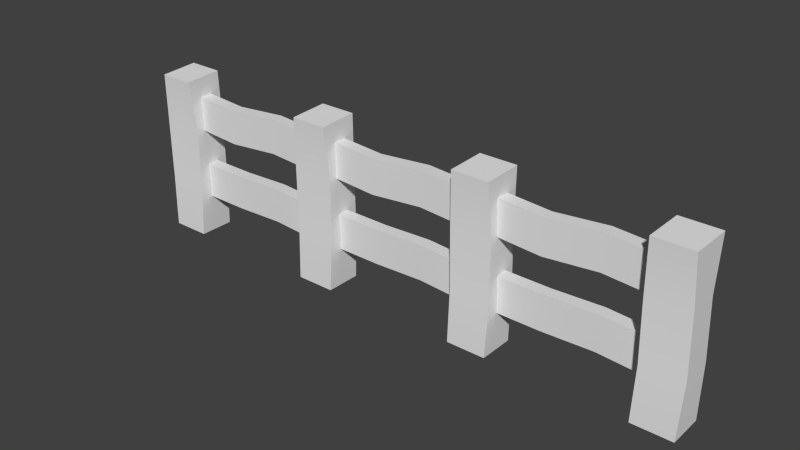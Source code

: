 # Source: fence.blend  (saved by Blender 2.79.0; exported with 4.5.12 LTS)
import bpy
from mathutils import Matrix  # noqa: F401  (used for matrix-valued properties, if any)

bpy.ops.wm.read_factory_settings(use_empty=True)
scene = bpy.context.scene
scene.name = 'Scene'

# ---- collections
col_collection_1 = bpy.data.collections.new('Collection 1'); scene.collection.children.link(col_collection_1)

# ---- materials (node trees are filled in below, after node groups)
mat_wood_fence_plank = bpy.data.materials.new('wood_fence_plank')
mat_wood_fence_plank.alpha_threshold = 0.0
mat_wood_fence_plank.use_transparent_shadow = False
mat_wood_fence_plank.roughness = 0.5
mat_wood_fence_plank.specular_intensity = 0.0
mat_wood_fence_plank.line_color = (0.0, 0.0, 0.0, 1.0)
mat_wood_fence = bpy.data.materials.new('wood_fence')
mat_wood_fence.alpha_threshold = 0.0
mat_wood_fence.use_transparent_shadow = False
mat_wood_fence.roughness = 0.5
mat_wood_fence.specular_intensity = 0.0
mat_wood_fence.line_color = (0.0, 0.0, 0.0, 1.0)

# ---- material node trees

# ---- world
world_world = bpy.data.worlds.new('World'); scene.world = world_world
world_world.color = (0.05088, 0.05088, 0.05088)
world_world.use_sun_shadow = False
world_world.sun_shadow_jitter_overblur = 0.0
world_world.cycles.sampling_method = 'NONE'
world_world.cycles.sample_map_resolution = 256

# ---- meshes
me_cube_001 = bpy.data.meshes.new('Cube.001')
me_cube_001.from_pydata([(-0.1861, -0.02068, -0.05775), (-0.1861, 0.02068, -0.05775), (0.296, 0.02068, -0.06455), (0.296, -0.02068, -0.06455), (-0.1861, -0.02068, 0.05775), (-0.1861, 0.02068, 0.05775), (0.296, 0.02068, 0.05096), (0.296, -0.02068, 0.05096), (-0.03625, 0.02068, 0.04688), (0.1353, 0.02814, 0.05775), (0.1353, 0.02814, -0.05775), (-0.03625, 0.02068, -0.06862), (0.1353, -0.01322, 0.05775), (-0.03625, -0.02068, 0.04688), (-0.03625, -0.02068, -0.06862), (0.1353, -0.01322, -0.05775)], [], [(4, 5, 1, 0), (9, 6, 2, 10), (6, 7, 3, 2), (13, 4, 0, 14), (15, 10, 2, 3), (13, 8, 5, 4), (5, 8, 11, 1), (8, 9, 10, 11), (7, 12, 15, 3), (12, 13, 14, 15), (0, 1, 11, 14), (14, 11, 10, 15), (7, 6, 9, 12), (12, 9, 8, 13)])
me_cube_001.polygons.foreach_set('use_smooth', [True] * 14)
_uv = me_cube_001.uv_layers.new(name='UVMap')
_uv.uv.foreach_set('vector', [0.1718, 0.9662, 0.0862, 0.9662, 0.0862, 0.7271, 0.1718, 0.7271, 0.6657, 0.2735, 0.9987, 0.2735, 0.9987, 0.5126, 0.6657, 0.5126, 0.08581, 0.9662, 0.0001944, 0.9662, 0.0001944, 0.7271, 0.08581, 0.7271, 0.3103, 0.2506, 0.000234, 0.2506, 0.0001944, 0.01147, 0.3103, 0.01147, 0.6669, 0.719, 0.6669, 0.6334, 0.9998, 0.6334, 0.9998, 0.719, 0.3111, 0.5319, 0.3111, 0.6176, 0.0001944, 0.6176, 0.0001944, 0.5319, 0.0001944, 0.2735, 0.3103, 0.2735, 0.3103, 0.5126, 0.0001944, 0.5126, 0.3103, 0.2735, 0.6657, 0.2735, 0.6657, 0.5126, 0.3103, 0.5126, 0.9987, 0.2506, 0.6658, 0.2506, 0.6657, 0.01147, 0.9987, 0.01147, 0.6658, 0.2506, 0.3103, 0.2506, 0.3103, 0.01147, 0.6657, 0.01147, 0.0001944, 0.719, 0.0001944, 0.6334, 0.3111, 0.6334, 0.3111, 0.719, 0.3111, 0.719, 0.3111, 0.6334, 0.6669, 0.6334, 0.6669, 0.719, 0.9998, 0.5319, 0.9998, 0.6176, 0.6669, 0.6176, 0.6669, 0.5319, 0.6669, 0.5319, 0.6669, 0.6176, 0.3111, 0.6176, 0.3111, 0.5319])
me_cube_001.materials.append(mat_wood_fence_plank)
me_cube_001.use_remesh_preserve_volume = False
me_cube_001.use_remesh_preserve_attributes = False
me_cube_001.use_mirror_vertex_groups = False
me_cube_001.update()
me_cube_002 = bpy.data.meshes.new('Cube.002')
me_cube_002.from_pydata([(-0.1861, -0.02068, -0.05775), (-0.1861, 0.02068, -0.05775), (0.296, 0.02068, -0.06455), (0.296, -0.02068, -0.06455), (-0.1861, -0.02068, 0.05775), (-0.1861, 0.02068, 0.05775), (0.296, 0.02068, 0.05096), (0.296, -0.02068, 0.05096), (-0.03625, 0.02068, 0.04688), (0.1353, 0.02814, 0.05775), (0.1353, 0.02814, -0.05775), (-0.03625, 0.02068, -0.06862), (0.1353, -0.01322, 0.05775), (-0.03625, -0.02068, 0.04688), (-0.03625, -0.02068, -0.06862), (0.1353, -0.01322, -0.05775)], [], [(4, 5, 1, 0), (9, 6, 2, 10), (6, 7, 3, 2), (13, 4, 0, 14), (15, 10, 2, 3), (13, 8, 5, 4), (5, 8, 11, 1), (8, 9, 10, 11), (7, 12, 15, 3), (12, 13, 14, 15), (0, 1, 11, 14), (14, 11, 10, 15), (7, 6, 9, 12), (12, 9, 8, 13)])
me_cube_002.polygons.foreach_set('use_smooth', [True] * 14)
_uv = me_cube_002.uv_layers.new(name='UVMap')
_uv.uv.foreach_set('vector', [0.1718, 0.9662, 0.0862, 0.9662, 0.0862, 0.7271, 0.1718, 0.7271, 0.6657, 0.2735, 0.9987, 0.2735, 0.9987, 0.5126, 0.6657, 0.5126, 0.08581, 0.9662, 0.0001944, 0.9662, 0.0001944, 0.7271, 0.08581, 0.7271, 0.3103, 0.2506, 0.000234, 0.2506, 0.0001944, 0.01147, 0.3103, 0.01147, 0.6669, 0.719, 0.6669, 0.6334, 0.9998, 0.6334, 0.9998, 0.719, 0.3111, 0.5319, 0.3111, 0.6176, 0.0001944, 0.6176, 0.0001944, 0.5319, 0.0001944, 0.2735, 0.3103, 0.2735, 0.3103, 0.5126, 0.0001944, 0.5126, 0.3103, 0.2735, 0.6657, 0.2735, 0.6657, 0.5126, 0.3103, 0.5126, 0.9987, 0.2506, 0.6658, 0.2506, 0.6657, 0.01147, 0.9987, 0.01147, 0.6658, 0.2506, 0.3103, 0.2506, 0.3103, 0.01147, 0.6657, 0.01147, 0.0001944, 0.719, 0.0001944, 0.6334, 0.3111, 0.6334, 0.3111, 0.719, 0.3111, 0.719, 0.3111, 0.6334, 0.6669, 0.6334, 0.6669, 0.719, 0.9998, 0.5319, 0.9998, 0.6176, 0.6669, 0.6176, 0.6669, 0.5319, 0.6669, 0.5319, 0.6669, 0.6176, 0.3111, 0.6176, 0.3111, 0.5319])
me_cube_002.materials.append(mat_wood_fence_plank)
me_cube_002.use_remesh_preserve_volume = False
me_cube_002.use_remesh_preserve_attributes = False
me_cube_002.use_mirror_vertex_groups = False
me_cube_002.update()
me_cube_003 = bpy.data.meshes.new('Cube.003')
me_cube_003.from_pydata([(-0.1861, -0.02068, -0.05775), (-0.1861, 0.02068, -0.05775), (0.296, 0.02068, -0.06455), (0.296, -0.02068, -0.06455), (-0.1861, -0.02068, 0.05775), (-0.1861, 0.02068, 0.05775), (0.296, 0.02068, 0.05096), (0.296, -0.02068, 0.05096), (-0.03625, 0.02068, 0.04688), (0.1353, 0.02814, 0.05775), (0.1353, 0.02814, -0.05775), (-0.03625, 0.02068, -0.06862), (0.1353, -0.01322, 0.05775), (-0.03625, -0.02068, 0.04688), (-0.03625, -0.02068, -0.06862), (0.1353, -0.01322, -0.05775)], [], [(4, 5, 1, 0), (9, 6, 2, 10), (6, 7, 3, 2), (13, 4, 0, 14), (15, 10, 2, 3), (13, 8, 5, 4), (5, 8, 11, 1), (8, 9, 10, 11), (7, 12, 15, 3), (12, 13, 14, 15), (0, 1, 11, 14), (14, 11, 10, 15), (7, 6, 9, 12), (12, 9, 8, 13)])
me_cube_003.polygons.foreach_set('use_smooth', [True] * 14)
_uv = me_cube_003.uv_layers.new(name='UVMap')
_uv.uv.foreach_set('vector', [0.1718, 0.9662, 0.0862, 0.9662, 0.0862, 0.7271, 0.1718, 0.7271, 0.6657, 0.2735, 0.9987, 0.2735, 0.9987, 0.5126, 0.6657, 0.5126, 0.08581, 0.9662, 0.0001944, 0.9662, 0.0001944, 0.7271, 0.08581, 0.7271, 0.3103, 0.2506, 0.000234, 0.2506, 0.0001944, 0.01147, 0.3103, 0.01147, 0.6669, 0.719, 0.6669, 0.6334, 0.9998, 0.6334, 0.9998, 0.719, 0.3111, 0.5319, 0.3111, 0.6176, 0.0001944, 0.6176, 0.0001944, 0.5319, 0.0001944, 0.2735, 0.3103, 0.2735, 0.3103, 0.5126, 0.0001944, 0.5126, 0.3103, 0.2735, 0.6657, 0.2735, 0.6657, 0.5126, 0.3103, 0.5126, 0.9987, 0.2506, 0.6658, 0.2506, 0.6657, 0.01147, 0.9987, 0.01147, 0.6658, 0.2506, 0.3103, 0.2506, 0.3103, 0.01147, 0.6657, 0.01147, 0.0001944, 0.719, 0.0001944, 0.6334, 0.3111, 0.6334, 0.3111, 0.719, 0.3111, 0.719, 0.3111, 0.6334, 0.6669, 0.6334, 0.6669, 0.719, 0.9998, 0.5319, 0.9998, 0.6176, 0.6669, 0.6176, 0.6669, 0.5319, 0.6669, 0.5319, 0.6669, 0.6176, 0.3111, 0.6176, 0.3111, 0.5319])
me_cube_003.materials.append(mat_wood_fence_plank)
me_cube_003.use_remesh_preserve_volume = False
me_cube_003.use_remesh_preserve_attributes = False
me_cube_003.use_mirror_vertex_groups = False
me_cube_003.update()
me_cube_007 = bpy.data.meshes.new('Cube.007')
me_cube_007.from_pydata([(-0.1861, -0.02068, -0.05775), (-0.1861, 0.02068, -0.05775), (0.296, 0.02068, -0.06455), (0.296, -0.02068, -0.06455), (-0.1861, -0.02068, 0.05775), (-0.1861, 0.02068, 0.05775), (0.296, 0.02068, 0.05096), (0.296, -0.02068, 0.05096), (-0.03625, 0.02068, 0.04688), (0.1353, 0.02814, 0.05775), (0.1353, 0.02814, -0.05775), (-0.03625, 0.02068, -0.06862), (0.1353, -0.01322, 0.05775), (-0.03625, -0.02068, 0.04688), (-0.03625, -0.02068, -0.06862), (0.1353, -0.01322, -0.05775)], [], [(4, 5, 1, 0), (9, 6, 2, 10), (6, 7, 3, 2), (13, 4, 0, 14), (15, 10, 2, 3), (13, 8, 5, 4), (5, 8, 11, 1), (8, 9, 10, 11), (7, 12, 15, 3), (12, 13, 14, 15), (0, 1, 11, 14), (14, 11, 10, 15), (7, 6, 9, 12), (12, 9, 8, 13)])
me_cube_007.polygons.foreach_set('use_smooth', [True] * 14)
_uv = me_cube_007.uv_layers.new(name='UVMap')
_uv.uv.foreach_set('vector', [0.1718, 0.9662, 0.0862, 0.9662, 0.0862, 0.7271, 0.1718, 0.7271, 0.6657, 0.2735, 0.9987, 0.2735, 0.9987, 0.5126, 0.6657, 0.5126, 0.08581, 0.9662, 0.0001944, 0.9662, 0.0001944, 0.7271, 0.08581, 0.7271, 0.3103, 0.2506, 0.000234, 0.2506, 0.0001944, 0.01147, 0.3103, 0.01147, 0.6669, 0.719, 0.6669, 0.6334, 0.9998, 0.6334, 0.9998, 0.719, 0.3111, 0.5319, 0.3111, 0.6176, 0.0001944, 0.6176, 0.0001944, 0.5319, 0.0001944, 0.2735, 0.3103, 0.2735, 0.3103, 0.5126, 0.0001944, 0.5126, 0.3103, 0.2735, 0.6657, 0.2735, 0.6657, 0.5126, 0.3103, 0.5126, 0.9987, 0.2506, 0.6658, 0.2506, 0.6657, 0.01147, 0.9987, 0.01147, 0.6658, 0.2506, 0.3103, 0.2506, 0.3103, 0.01147, 0.6657, 0.01147, 0.0001944, 0.719, 0.0001944, 0.6334, 0.3111, 0.6334, 0.3111, 0.719, 0.3111, 0.719, 0.3111, 0.6334, 0.6669, 0.6334, 0.6669, 0.719, 0.9998, 0.5319, 0.9998, 0.6176, 0.6669, 0.6176, 0.6669, 0.5319, 0.6669, 0.5319, 0.6669, 0.6176, 0.3111, 0.6176, 0.3111, 0.5319])
me_cube_007.materials.append(mat_wood_fence_plank)
me_cube_007.use_remesh_preserve_volume = False
me_cube_007.use_remesh_preserve_attributes = False
me_cube_007.use_mirror_vertex_groups = False
me_cube_007.update()
me_cube_004 = bpy.data.meshes.new('Cube.004')
me_cube_004.from_pydata([(-0.1861, -0.02068, -0.05775), (-0.1861, 0.02068, -0.05775), (0.296, 0.02068, -0.06455), (0.296, -0.02068, -0.06455), (-0.1861, -0.02068, 0.05775), (-0.1861, 0.02068, 0.05775), (0.296, 0.02068, 0.05096), (0.296, -0.02068, 0.05096), (-0.03625, 0.02068, 0.04688), (0.1353, 0.02814, 0.05775), (0.1353, 0.02814, -0.05775), (-0.03625, 0.02068, -0.06862), (0.1353, -0.01322, 0.05775), (-0.03625, -0.02068, 0.04688), (-0.03625, -0.02068, -0.06862), (0.1353, -0.01322, -0.05775)], [], [(4, 5, 1, 0), (9, 6, 2, 10), (6, 7, 3, 2), (13, 4, 0, 14), (15, 10, 2, 3), (13, 8, 5, 4), (5, 8, 11, 1), (8, 9, 10, 11), (7, 12, 15, 3), (12, 13, 14, 15), (0, 1, 11, 14), (14, 11, 10, 15), (7, 6, 9, 12), (12, 9, 8, 13)])
me_cube_004.polygons.foreach_set('use_smooth', [True] * 14)
_uv = me_cube_004.uv_layers.new(name='UVMap')
_uv.uv.foreach_set('vector', [0.1718, 0.9662, 0.0862, 0.9662, 0.0862, 0.7271, 0.1718, 0.7271, 0.6657, 0.2735, 0.9987, 0.2735, 0.9987, 0.5126, 0.6657, 0.5126, 0.08581, 0.9662, 0.0001944, 0.9662, 0.0001944, 0.7271, 0.08581, 0.7271, 0.3103, 0.2506, 0.000234, 0.2506, 0.0001944, 0.01147, 0.3103, 0.01147, 0.6669, 0.719, 0.6669, 0.6334, 0.9998, 0.6334, 0.9998, 0.719, 0.3111, 0.5319, 0.3111, 0.6176, 0.0001944, 0.6176, 0.0001944, 0.5319, 0.0001944, 0.2735, 0.3103, 0.2735, 0.3103, 0.5126, 0.0001944, 0.5126, 0.3103, 0.2735, 0.6657, 0.2735, 0.6657, 0.5126, 0.3103, 0.5126, 0.9987, 0.2506, 0.6658, 0.2506, 0.6657, 0.01147, 0.9987, 0.01147, 0.6658, 0.2506, 0.3103, 0.2506, 0.3103, 0.01147, 0.6657, 0.01147, 0.0001944, 0.719, 0.0001944, 0.6334, 0.3111, 0.6334, 0.3111, 0.719, 0.3111, 0.719, 0.3111, 0.6334, 0.6669, 0.6334, 0.6669, 0.719, 0.9998, 0.5319, 0.9998, 0.6176, 0.6669, 0.6176, 0.6669, 0.5319, 0.6669, 0.5319, 0.6669, 0.6176, 0.3111, 0.6176, 0.3111, 0.5319])
me_cube_004.materials.append(mat_wood_fence_plank)
me_cube_004.use_remesh_preserve_volume = False
me_cube_004.use_remesh_preserve_attributes = False
me_cube_004.use_mirror_vertex_groups = False
me_cube_004.update()
me_cube_008 = bpy.data.meshes.new('Cube.008')
me_cube_008.from_pydata([(-0.1861, -0.02068, -0.05775), (-0.1861, 0.02068, -0.05775), (0.296, 0.02068, -0.06455), (0.296, -0.02068, -0.06455), (-0.1861, -0.02068, 0.05775), (-0.1861, 0.02068, 0.05775), (0.296, 0.02068, 0.05096), (0.296, -0.02068, 0.05096), (-0.03625, 0.02068, 0.04688), (0.1353, 0.02814, 0.05775), (0.1353, 0.02814, -0.05775), (-0.03625, 0.02068, -0.06862), (0.1353, -0.01322, 0.05775), (-0.03625, -0.02068, 0.04688), (-0.03625, -0.02068, -0.06862), (0.1353, -0.01322, -0.05775)], [], [(4, 5, 1, 0), (9, 6, 2, 10), (6, 7, 3, 2), (13, 4, 0, 14), (15, 10, 2, 3), (13, 8, 5, 4), (5, 8, 11, 1), (8, 9, 10, 11), (7, 12, 15, 3), (12, 13, 14, 15), (0, 1, 11, 14), (14, 11, 10, 15), (7, 6, 9, 12), (12, 9, 8, 13)])
me_cube_008.polygons.foreach_set('use_smooth', [True] * 14)
_uv = me_cube_008.uv_layers.new(name='UVMap')
_uv.uv.foreach_set('vector', [0.1718, 0.9662, 0.0862, 0.9662, 0.0862, 0.7271, 0.1718, 0.7271, 0.6657, 0.2735, 0.9987, 0.2735, 0.9987, 0.5126, 0.6657, 0.5126, 0.08581, 0.9662, 0.0001944, 0.9662, 0.0001944, 0.7271, 0.08581, 0.7271, 0.3103, 0.2506, 0.000234, 0.2506, 0.0001944, 0.01147, 0.3103, 0.01147, 0.6669, 0.719, 0.6669, 0.6334, 0.9998, 0.6334, 0.9998, 0.719, 0.3111, 0.5319, 0.3111, 0.6176, 0.0001944, 0.6176, 0.0001944, 0.5319, 0.0001944, 0.2735, 0.3103, 0.2735, 0.3103, 0.5126, 0.0001944, 0.5126, 0.3103, 0.2735, 0.6657, 0.2735, 0.6657, 0.5126, 0.3103, 0.5126, 0.9987, 0.2506, 0.6658, 0.2506, 0.6657, 0.01147, 0.9987, 0.01147, 0.6658, 0.2506, 0.3103, 0.2506, 0.3103, 0.01147, 0.6657, 0.01147, 0.0001944, 0.719, 0.0001944, 0.6334, 0.3111, 0.6334, 0.3111, 0.719, 0.3111, 0.719, 0.3111, 0.6334, 0.6669, 0.6334, 0.6669, 0.719, 0.9998, 0.5319, 0.9998, 0.6176, 0.6669, 0.6176, 0.6669, 0.5319, 0.6669, 0.5319, 0.6669, 0.6176, 0.3111, 0.6176, 0.3111, 0.5319])
me_cube_008.materials.append(mat_wood_fence_plank)
me_cube_008.use_remesh_preserve_volume = False
me_cube_008.use_remesh_preserve_attributes = False
me_cube_008.use_mirror_vertex_groups = False
me_cube_008.update()
me_cube = bpy.data.meshes.new('Cube')
me_cube.from_pydata([(0.2374, 0.2164, 0.0), (0.2374, -0.2164, 0.0), (-0.2374, -0.2164, 0.0), (-0.2374, 0.2164, 0.0), (0.2531, 0.1958, 2.029), (0.2199, -0.2339, 1.988), (-0.2531, -0.1958, 1.971), (-0.2199, 0.2339, 2.012), (0.242, 0.2302, 0.6621), (0.2029, 0.2614, 1.332), (0.268, -0.2018, 0.6707), (0.2305, -0.1661, 1.394), (-0.206, -0.2302, 0.6713), (-0.239, -0.2051, 1.334), (-0.232, 0.2018, 0.6626), (-0.2665, 0.2224, 1.272)], [], [(0, 1, 2, 3), (4, 7, 6, 5), (9, 4, 5, 11), (11, 5, 6, 13), (13, 6, 7, 15), (8, 0, 3, 14), (0, 8, 10, 1), (8, 9, 11, 10), (1, 10, 12, 2), (10, 11, 13, 12), (2, 12, 14, 3), (12, 13, 15, 14), (4, 9, 15, 7), (9, 8, 14, 15)])
me_cube.polygons.foreach_set('use_smooth', [True] * 14)
_uv = me_cube.uv_layers.new(name='UVMap')
_uv.uv.foreach_set('vector', [0.9903, 0.4533, 0.9903, 0.6301, 0.7964, 0.6301, 0.7964, 0.4533, 0.991, 0.826, 0.7971, 0.826, 0.7971, 0.6492, 0.991, 0.6492, 0.3934, 0.5515, 0.3934, 0.8262, 0.218, 0.8262, 0.218, 0.5515, 0.5979, 0.5515, 0.5979, 0.8262, 0.404, 0.8262, 0.404, 0.5515, 0.7853, 0.5515, 0.7853, 0.8262, 0.6088, 0.8262, 0.6088, 0.5515, 0.01356, 0.2788, 0.01356, 0.008097, 0.207, 0.008097, 0.207, 0.2788, 0.3934, 0.008097, 0.3934, 0.2788, 0.218, 0.2788, 0.218, 0.008097, 0.3934, 0.2788, 0.3934, 0.5515, 0.218, 0.5515, 0.218, 0.2788, 0.5979, 0.008097, 0.5979, 0.2788, 0.404, 0.2788, 0.404, 0.008097, 0.5979, 0.2788, 0.5979, 0.5515, 0.404, 0.5515, 0.404, 0.2788, 0.7853, 0.008097, 0.7853, 0.2788, 0.6088, 0.2788, 0.6088, 0.008097, 0.7853, 0.2788, 0.7853, 0.5515, 0.6088, 0.5515, 0.6088, 0.2788, 0.01356, 0.8262, 0.01356, 0.5515, 0.207, 0.5515, 0.207, 0.8262, 0.01356, 0.5515, 0.01356, 0.2788, 0.207, 0.2788, 0.207, 0.5515])
me_cube.materials.append(mat_wood_fence)
me_cube.use_remesh_preserve_volume = False
me_cube.use_remesh_preserve_attributes = False
me_cube.use_mirror_vertex_groups = False
me_cube.update()
me_cube_005 = bpy.data.meshes.new('Cube.005')
me_cube_005.from_pydata([(0.2374, 0.2164, 0.0), (0.2374, -0.2164, 0.0), (-0.2374, -0.2164, 0.0), (-0.2374, 0.2164, 0.0), (0.2531, 0.1958, 2.029), (0.2199, -0.2339, 1.988), (-0.2531, -0.1958, 1.971), (-0.2199, 0.2339, 2.012), (0.242, 0.2302, 0.6621), (0.2029, 0.2614, 1.332), (0.268, -0.2018, 0.6707), (0.2305, -0.1661, 1.394), (-0.206, -0.2302, 0.6713), (-0.239, -0.2051, 1.334), (-0.232, 0.2018, 0.6626), (-0.2665, 0.2224, 1.272)], [], [(0, 1, 2, 3), (4, 7, 6, 5), (9, 4, 5, 11), (11, 5, 6, 13), (13, 6, 7, 15), (8, 0, 3, 14), (0, 8, 10, 1), (8, 9, 11, 10), (1, 10, 12, 2), (10, 11, 13, 12), (2, 12, 14, 3), (12, 13, 15, 14), (4, 9, 15, 7), (9, 8, 14, 15)])
me_cube_005.polygons.foreach_set('use_smooth', [True] * 14)
_uv = me_cube_005.uv_layers.new(name='UVMap')
_uv.uv.foreach_set('vector', [0.9903, 0.4533, 0.9903, 0.6301, 0.7964, 0.6301, 0.7964, 0.4533, 0.991, 0.826, 0.7971, 0.826, 0.7971, 0.6492, 0.991, 0.6492, 0.3934, 0.5515, 0.3934, 0.8262, 0.218, 0.8262, 0.218, 0.5515, 0.5979, 0.5515, 0.5979, 0.8262, 0.404, 0.8262, 0.404, 0.5515, 0.7853, 0.5515, 0.7853, 0.8262, 0.6088, 0.8262, 0.6088, 0.5515, 0.01356, 0.2788, 0.01356, 0.008097, 0.207, 0.008097, 0.207, 0.2788, 0.3934, 0.008097, 0.3934, 0.2788, 0.218, 0.2788, 0.218, 0.008097, 0.3934, 0.2788, 0.3934, 0.5515, 0.218, 0.5515, 0.218, 0.2788, 0.5979, 0.008097, 0.5979, 0.2788, 0.404, 0.2788, 0.404, 0.008097, 0.5979, 0.2788, 0.5979, 0.5515, 0.404, 0.5515, 0.404, 0.2788, 0.7853, 0.008097, 0.7853, 0.2788, 0.6088, 0.2788, 0.6088, 0.008097, 0.7853, 0.2788, 0.7853, 0.5515, 0.6088, 0.5515, 0.6088, 0.2788, 0.01356, 0.8262, 0.01356, 0.5515, 0.207, 0.5515, 0.207, 0.8262, 0.01356, 0.5515, 0.01356, 0.2788, 0.207, 0.2788, 0.207, 0.5515])
me_cube_005.materials.append(mat_wood_fence)
me_cube_005.use_remesh_preserve_volume = False
me_cube_005.use_remesh_preserve_attributes = False
me_cube_005.use_mirror_vertex_groups = False
me_cube_005.update()
me_cube_006 = bpy.data.meshes.new('Cube.006')
me_cube_006.from_pydata([(0.2374, 0.2164, 0.0), (0.2374, -0.2164, 0.0), (-0.2374, -0.2164, 0.0), (-0.2374, 0.2164, 0.0), (0.2531, 0.1958, 2.029), (0.2199, -0.2339, 1.988), (-0.2531, -0.1958, 1.971), (-0.2199, 0.2339, 2.012), (0.242, 0.2302, 0.6621), (0.2029, 0.2614, 1.332), (0.268, -0.2018, 0.6707), (0.2305, -0.1661, 1.394), (-0.206, -0.2302, 0.6713), (-0.239, -0.2051, 1.334), (-0.232, 0.2018, 0.6626), (-0.2665, 0.2224, 1.272)], [], [(0, 1, 2, 3), (4, 7, 6, 5), (9, 4, 5, 11), (11, 5, 6, 13), (13, 6, 7, 15), (8, 0, 3, 14), (0, 8, 10, 1), (8, 9, 11, 10), (1, 10, 12, 2), (10, 11, 13, 12), (2, 12, 14, 3), (12, 13, 15, 14), (4, 9, 15, 7), (9, 8, 14, 15)])
me_cube_006.polygons.foreach_set('use_smooth', [True] * 14)
_uv = me_cube_006.uv_layers.new(name='UVMap')
_uv.uv.foreach_set('vector', [0.9903, 0.4533, 0.9903, 0.6301, 0.7964, 0.6301, 0.7964, 0.4533, 0.991, 0.826, 0.7971, 0.826, 0.7971, 0.6492, 0.991, 0.6492, 0.3934, 0.5515, 0.3934, 0.8262, 0.218, 0.8262, 0.218, 0.5515, 0.5979, 0.5515, 0.5979, 0.8262, 0.404, 0.8262, 0.404, 0.5515, 0.7853, 0.5515, 0.7853, 0.8262, 0.6088, 0.8262, 0.6088, 0.5515, 0.01356, 0.2788, 0.01356, 0.008097, 0.207, 0.008097, 0.207, 0.2788, 0.3934, 0.008097, 0.3934, 0.2788, 0.218, 0.2788, 0.218, 0.008097, 0.3934, 0.2788, 0.3934, 0.5515, 0.218, 0.5515, 0.218, 0.2788, 0.5979, 0.008097, 0.5979, 0.2788, 0.404, 0.2788, 0.404, 0.008097, 0.5979, 0.2788, 0.5979, 0.5515, 0.404, 0.5515, 0.404, 0.2788, 0.7853, 0.008097, 0.7853, 0.2788, 0.6088, 0.2788, 0.6088, 0.008097, 0.7853, 0.2788, 0.7853, 0.5515, 0.6088, 0.5515, 0.6088, 0.2788, 0.01356, 0.8262, 0.01356, 0.5515, 0.207, 0.5515, 0.207, 0.8262, 0.01356, 0.5515, 0.01356, 0.2788, 0.207, 0.2788, 0.207, 0.5515])
me_cube_006.materials.append(mat_wood_fence)
me_cube_006.use_remesh_preserve_volume = False
me_cube_006.use_remesh_preserve_attributes = False
me_cube_006.use_mirror_vertex_groups = False
me_cube_006.update()
me_cube_009 = bpy.data.meshes.new('Cube.009')
me_cube_009.from_pydata([(0.2374, 0.2164, 0.0), (0.2374, -0.2164, 0.0), (-0.2374, -0.2164, 0.0), (-0.2374, 0.2164, 0.0), (0.2531, 0.1958, 2.029), (0.2199, -0.2339, 1.988), (-0.2531, -0.1958, 1.971), (-0.2199, 0.2339, 2.012), (0.242, 0.2302, 0.6621), (0.2029, 0.2614, 1.332), (0.268, -0.2018, 0.6707), (0.2305, -0.1661, 1.394), (-0.206, -0.2302, 0.6713), (-0.239, -0.2051, 1.334), (-0.232, 0.2018, 0.6626), (-0.2665, 0.2224, 1.272)], [], [(0, 1, 2, 3), (4, 7, 6, 5), (9, 4, 5, 11), (11, 5, 6, 13), (13, 6, 7, 15), (8, 0, 3, 14), (0, 8, 10, 1), (8, 9, 11, 10), (1, 10, 12, 2), (10, 11, 13, 12), (2, 12, 14, 3), (12, 13, 15, 14), (4, 9, 15, 7), (9, 8, 14, 15)])
me_cube_009.polygons.foreach_set('use_smooth', [True] * 14)
_uv = me_cube_009.uv_layers.new(name='UVMap')
_uv.uv.foreach_set('vector', [0.9903, 0.4533, 0.9903, 0.6301, 0.7964, 0.6301, 0.7964, 0.4533, 0.991, 0.826, 0.7971, 0.826, 0.7971, 0.6492, 0.991, 0.6492, 0.3934, 0.5515, 0.3934, 0.8262, 0.218, 0.8262, 0.218, 0.5515, 0.5979, 0.5515, 0.5979, 0.8262, 0.404, 0.8262, 0.404, 0.5515, 0.7853, 0.5515, 0.7853, 0.8262, 0.6088, 0.8262, 0.6088, 0.5515, 0.01356, 0.2788, 0.01356, 0.008097, 0.207, 0.008097, 0.207, 0.2788, 0.3934, 0.008097, 0.3934, 0.2788, 0.218, 0.2788, 0.218, 0.008097, 0.3934, 0.2788, 0.3934, 0.5515, 0.218, 0.5515, 0.218, 0.2788, 0.5979, 0.008097, 0.5979, 0.2788, 0.404, 0.2788, 0.404, 0.008097, 0.5979, 0.2788, 0.5979, 0.5515, 0.404, 0.5515, 0.404, 0.2788, 0.7853, 0.008097, 0.7853, 0.2788, 0.6088, 0.2788, 0.6088, 0.008097, 0.7853, 0.2788, 0.7853, 0.5515, 0.6088, 0.5515, 0.6088, 0.2788, 0.01356, 0.8262, 0.01356, 0.5515, 0.207, 0.5515, 0.207, 0.8262, 0.01356, 0.5515, 0.01356, 0.2788, 0.207, 0.2788, 0.207, 0.5515])
me_cube_009.materials.append(mat_wood_fence)
me_cube_009.use_remesh_preserve_volume = False
me_cube_009.use_remesh_preserve_attributes = False
me_cube_009.use_mirror_vertex_groups = False
me_cube_009.update()

# ---- objects
ob_cube = bpy.data.objects.new('Cube', me_cube_001)
ob_cube_001 = bpy.data.objects.new('Cube.001', me_cube_002)
ob_cube_002 = bpy.data.objects.new('Cube.002', me_cube_003)
ob_cube_004 = bpy.data.objects.new('Cube.004', me_cube_007)
ob_cube_003 = bpy.data.objects.new('Cube.003', me_cube_004)
ob_cube_005 = bpy.data.objects.new('Cube.005', me_cube_008)
ob_pfosten_main = bpy.data.objects.new('pfosten_main', me_cube)
ob_pfosten_main_001 = bpy.data.objects.new('pfosten_main.001', me_cube_005)
ob_pfosten_main_002 = bpy.data.objects.new('pfosten_main.002', me_cube_006)
ob_pfosten_main_003 = bpy.data.objects.new('pfosten_main.003', me_cube_009)

# ---- transforms, parenting, visibility, modifiers, constraints
ob_cube.location = (0.2388, 0.006357, 0.4214)
ob_cube.lineart.crease_threshold = 0.0
_m = ob_cube.modifiers.new('EdgeSplit', 'EDGE_SPLIT')
ob_cube_001.location = (0.3465, 0.006357, 0.1802)
ob_cube_001.scale = (-1.0, 1.0, -1.0)
ob_cube_001.lineart.crease_threshold = 0.0
_m = ob_cube_001.modifiers.new('EdgeSplit', 'EDGE_SPLIT')
ob_cube_002.location = (0.9331, 0.006357, 0.1802)
ob_cube_002.scale = (-1.0, 1.0, -1.0)
ob_cube_002.lineart.crease_threshold = 0.0
_m = ob_cube_002.modifiers.new('EdgeSplit', 'EDGE_SPLIT')
ob_cube_004.location = (1.408, 0.006357, 0.4214)
ob_cube_004.lineart.crease_threshold = 0.0
_m = ob_cube_004.modifiers.new('EdgeSplit', 'EDGE_SPLIT')
ob_cube_003.location = (0.8254, 0.006357, 0.4214)
ob_cube_003.lineart.crease_threshold = 0.0
_m = ob_cube_003.modifiers.new('EdgeSplit', 'EDGE_SPLIT')
ob_cube_005.location = (1.516, 0.006357, 0.1802)
ob_cube_005.scale = (-1.0, 1.0, -1.0)
ob_cube_005.lineart.crease_threshold = 0.0
_m = ob_cube_005.modifiers.new('EdgeSplit', 'EDGE_SPLIT')
ob_pfosten_main.location = (0.0, 0.0, 0.0)
ob_pfosten_main.scale = (0.2723, 0.2723, 0.2723)
ob_pfosten_main.lock_rotations_4d = False
ob_pfosten_main.empty_display_type = 'ARROWS'
ob_pfosten_main.lineart.crease_threshold = 0.0
_m = ob_pfosten_main.modifiers.new('EdgeSplit', 'EDGE_SPLIT')
ob_pfosten_main_001.location = (0.5866, 0.0, 0.0)
ob_pfosten_main_001.scale = (0.2723, 0.2723, 0.2723)
ob_pfosten_main_001.lock_rotations_4d = False
ob_pfosten_main_001.empty_display_type = 'ARROWS'
ob_pfosten_main_001.lineart.crease_threshold = 0.0
_m = ob_pfosten_main_001.modifiers.new('EdgeSplit', 'EDGE_SPLIT')
ob_pfosten_main_002.location = (1.17, 0.0, 0.0)
ob_pfosten_main_002.scale = (0.2723, 0.2723, 0.2723)
ob_pfosten_main_002.lock_rotations_4d = False
ob_pfosten_main_002.empty_display_type = 'ARROWS'
ob_pfosten_main_002.lineart.crease_threshold = 0.0
_m = ob_pfosten_main_002.modifiers.new('EdgeSplit', 'EDGE_SPLIT')
ob_pfosten_main_003.location = (1.756, 0.0, 0.0)
ob_pfosten_main_003.scale = (0.2723, 0.2723, 0.2723)
ob_pfosten_main_003.lock_rotations_4d = False
ob_pfosten_main_003.empty_display_type = 'ARROWS'
ob_pfosten_main_003.lineart.crease_threshold = 0.0
_m = ob_pfosten_main_003.modifiers.new('EdgeSplit', 'EDGE_SPLIT')

# ---- collection membership
col_collection_1.objects.link(ob_cube)
col_collection_1.objects.link(ob_cube_001)
col_collection_1.objects.link(ob_cube_002)
col_collection_1.objects.link(ob_cube_004)
col_collection_1.objects.link(ob_cube_003)
col_collection_1.objects.link(ob_cube_005)
col_collection_1.objects.link(ob_pfosten_main)
col_collection_1.objects.link(ob_pfosten_main_001)
col_collection_1.objects.link(ob_pfosten_main_002)
col_collection_1.objects.link(ob_pfosten_main_003)

# ---- scene / render settings (as saved in the file)
scene.frame_start = 1; scene.frame_end = 250; scene.frame_set(0)
scene.render.engine = 'BLENDER_EEVEE_NEXT'
scene.render.resolution_percentage = 50
scene.render.dither_intensity = 0.0
scene.cycles.use_denoising = False
scene.cycles.samples = 10
scene.cycles.sampling_pattern = 'TABULATED_SOBOL'
scene.cycles.light_sampling_threshold = 0.0
scene.cycles.use_adaptive_sampling = False
scene.cycles.use_light_tree = False
scene.cycles.blur_glossy = 0.0
scene.cycles.pixel_filter_type = 'GAUSSIAN'
scene.cycles.sample_clamp_indirect = 0.0
scene.view_settings.view_transform = 'Standard'
bpy.context.view_layer.update()

# ---- added for rendering (the .blend has no active camera and no usable light): camera, sun
cam_auto = bpy.data.cameras.new('AutoCamera')
cam_auto.lens = 50.0
cam_auto.sensor_width = 36.0
cam_auto.clip_end = 1000.0
ob_auto_camera = bpy.data.objects.new('AutoCamera', cam_auto)
scene.collection.objects.link(ob_auto_camera)
ob_auto_camera.location = (2.7148, -2.20007, 1.74543)
ob_auto_camera.rotation_euler = (1.09748, -7.21219e-08, 0.694738)
scene.camera = ob_auto_camera
light_auto_sun = bpy.data.lights.new('AutoSun', 'SUN')
light_auto_sun.energy = 3.0
light_auto_sun.angle = 0.0523599
ob_auto_sun = bpy.data.objects.new('AutoSun', light_auto_sun)
scene.collection.objects.link(ob_auto_sun)
ob_auto_sun.rotation_euler = (0.872665, 0.174533, 0.523599)
bpy.context.view_layer.update()
